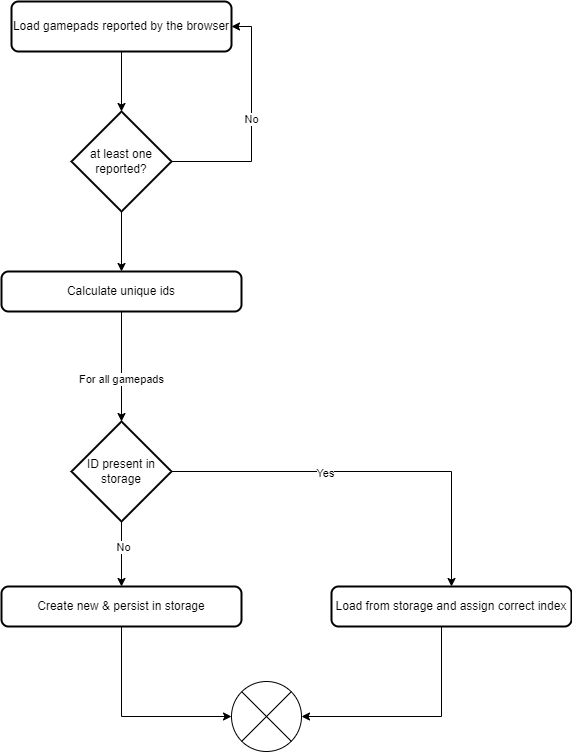

The diagram above was exported from draw.io. Its source (the exported page's mxGraphModel, read from the mxfile embedded in the PNG):
<mxGraphModel dx="910" dy="768" grid="1" gridSize="10" guides="1" tooltips="1" connect="1" arrows="1" fold="1" page="1" pageScale="1" pageWidth="827" pageHeight="1169" math="0" shadow="0">
  <root>
    <mxCell id="0" />
    <mxCell id="1" parent="0" />
    <mxCell id="4" style="edgeStyle=orthogonalEdgeStyle;rounded=0;orthogonalLoop=1;jettySize=auto;html=1;entryX=0.5;entryY=0;entryDx=0;entryDy=0;entryPerimeter=0;" edge="1" parent="1" source="2" target="5">
      <mxGeometry relative="1" as="geometry">
        <mxPoint x="200" y="200" as="targetPoint" />
      </mxGeometry>
    </mxCell>
    <mxCell id="2" value="Load gamepads reported by the browser" style="rounded=1;whiteSpace=wrap;html=1;absoluteArcSize=1;arcSize=14;strokeWidth=2;" vertex="1" parent="1">
      <mxGeometry x="40" y="40" width="220" height="50" as="geometry" />
    </mxCell>
    <mxCell id="6" style="edgeStyle=orthogonalEdgeStyle;rounded=0;orthogonalLoop=1;jettySize=auto;html=1;entryX=1;entryY=0.5;entryDx=0;entryDy=0;exitX=1;exitY=0.5;exitDx=0;exitDy=0;exitPerimeter=0;" edge="1" parent="1" source="5" target="2">
      <mxGeometry relative="1" as="geometry">
        <Array as="points">
          <mxPoint x="280" y="200" />
          <mxPoint x="280" y="65" />
        </Array>
      </mxGeometry>
    </mxCell>
    <mxCell id="7" value="No" style="edgeLabel;html=1;align=center;verticalAlign=middle;resizable=0;points=[];" vertex="1" connectable="0" parent="6">
      <mxGeometry x="0.0456" y="1" relative="1" as="geometry">
        <mxPoint as="offset" />
      </mxGeometry>
    </mxCell>
    <mxCell id="9" style="edgeStyle=orthogonalEdgeStyle;rounded=0;orthogonalLoop=1;jettySize=auto;html=1;" edge="1" parent="1" source="5" target="8">
      <mxGeometry relative="1" as="geometry" />
    </mxCell>
    <mxCell id="5" value="at least one reported?" style="strokeWidth=2;html=1;shape=mxgraph.flowchart.decision;whiteSpace=wrap;" vertex="1" parent="1">
      <mxGeometry x="100" y="150" width="100" height="100" as="geometry" />
    </mxCell>
    <mxCell id="11" style="edgeStyle=orthogonalEdgeStyle;rounded=0;orthogonalLoop=1;jettySize=auto;html=1;entryX=0.5;entryY=0;entryDx=0;entryDy=0;entryPerimeter=0;" edge="1" parent="1" source="8" target="10">
      <mxGeometry relative="1" as="geometry" />
    </mxCell>
    <mxCell id="19" value="For all gamepads" style="edgeLabel;html=1;align=center;verticalAlign=middle;resizable=0;points=[];" vertex="1" connectable="0" parent="11">
      <mxGeometry x="0.2163" y="-1" relative="1" as="geometry">
        <mxPoint as="offset" />
      </mxGeometry>
    </mxCell>
    <mxCell id="8" value="Calculate unique ids" style="rounded=1;whiteSpace=wrap;html=1;absoluteArcSize=1;arcSize=14;strokeWidth=2;" vertex="1" parent="1">
      <mxGeometry x="30" y="310" width="240" height="40" as="geometry" />
    </mxCell>
    <mxCell id="13" style="edgeStyle=orthogonalEdgeStyle;rounded=0;orthogonalLoop=1;jettySize=auto;html=1;entryX=0.5;entryY=0;entryDx=0;entryDy=0;" edge="1" parent="1" source="10" target="14">
      <mxGeometry relative="1" as="geometry">
        <mxPoint x="400" y="610" as="targetPoint" />
      </mxGeometry>
    </mxCell>
    <mxCell id="17" value="Yes" style="edgeLabel;html=1;align=center;verticalAlign=middle;resizable=0;points=[];" vertex="1" connectable="0" parent="13">
      <mxGeometry x="-0.2253" y="-1" relative="1" as="geometry">
        <mxPoint as="offset" />
      </mxGeometry>
    </mxCell>
    <mxCell id="16" style="edgeStyle=orthogonalEdgeStyle;rounded=0;orthogonalLoop=1;jettySize=auto;html=1;entryX=0.5;entryY=0;entryDx=0;entryDy=0;" edge="1" parent="1" source="10" target="15">
      <mxGeometry relative="1" as="geometry" />
    </mxCell>
    <mxCell id="18" value="No" style="edgeLabel;html=1;align=center;verticalAlign=middle;resizable=0;points=[];" vertex="1" connectable="0" parent="16">
      <mxGeometry x="-0.2308" y="1" relative="1" as="geometry">
        <mxPoint as="offset" />
      </mxGeometry>
    </mxCell>
    <mxCell id="10" value="ID present in storage" style="strokeWidth=2;html=1;shape=mxgraph.flowchart.decision;whiteSpace=wrap;" vertex="1" parent="1">
      <mxGeometry x="100" y="460" width="100" height="100" as="geometry" />
    </mxCell>
    <mxCell id="22" style="edgeStyle=orthogonalEdgeStyle;rounded=0;orthogonalLoop=1;jettySize=auto;html=1;entryX=1;entryY=0.5;entryDx=0;entryDy=0;entryPerimeter=0;" edge="1" parent="1" source="14" target="20">
      <mxGeometry relative="1" as="geometry">
        <Array as="points">
          <mxPoint x="470" y="755" />
        </Array>
      </mxGeometry>
    </mxCell>
    <mxCell id="14" value="Load from storage and assign correct index" style="rounded=1;whiteSpace=wrap;html=1;absoluteArcSize=1;arcSize=14;strokeWidth=2;" vertex="1" parent="1">
      <mxGeometry x="360" y="625" width="240" height="40" as="geometry" />
    </mxCell>
    <mxCell id="21" style="edgeStyle=orthogonalEdgeStyle;rounded=0;orthogonalLoop=1;jettySize=auto;html=1;entryX=0;entryY=0.5;entryDx=0;entryDy=0;entryPerimeter=0;" edge="1" parent="1" source="15" target="20">
      <mxGeometry relative="1" as="geometry" />
    </mxCell>
    <mxCell id="15" value="Create new &amp;amp; persist in storage" style="rounded=1;whiteSpace=wrap;html=1;absoluteArcSize=1;arcSize=14;strokeWidth=2;" vertex="1" parent="1">
      <mxGeometry x="30" y="625" width="240" height="40" as="geometry" />
    </mxCell>
    <mxCell id="20" value="" style="verticalLabelPosition=bottom;verticalAlign=top;html=1;shape=mxgraph.flowchart.or;" vertex="1" parent="1">
      <mxGeometry x="260" y="720" width="70" height="70" as="geometry" />
    </mxCell>
  </root>
</mxGraphModel>